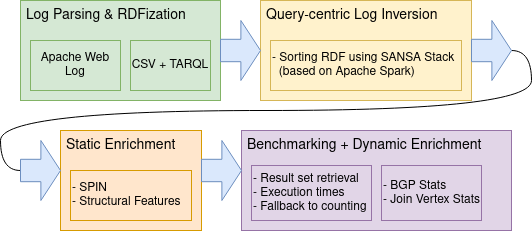

The diagram above was exported from draw.io. Its source (the exported page's mxGraphModel, read from the mxfile embedded in the PNG):
<mxGraphModel dx="1123" dy="761" grid="1" gridSize="10" guides="1" tooltips="1" connect="1" arrows="1" fold="1" page="1" pageScale="1" pageWidth="827" pageHeight="1169" math="0" shadow="0">
  <root>
    <mxCell id="0" />
    <mxCell id="1" parent="0" />
    <mxCell id="2" value="&amp;nbsp;Log Parsing &amp;amp; RDFization" style="rounded=0;whiteSpace=wrap;html=1;fillColor=#d5e8d4;strokeColor=#82b366;align=left;verticalAlign=top;fontSize=14;" vertex="1" parent="1">
      <mxGeometry x="39" y="40" width="200" height="100" as="geometry" />
    </mxCell>
    <mxCell id="3" value="&lt;font style=&quot;font-size: 14px;&quot;&gt;&amp;nbsp;Static&lt;/font&gt;&lt;font style=&quot;font-size: 14px;&quot;&gt; Enrichment&lt;/font&gt;" style="rounded=0;whiteSpace=wrap;html=1;fillColor=#ffe6cc;strokeColor=#d79b00;verticalAlign=top;align=left;fontSize=14;" vertex="1" parent="1">
      <mxGeometry x="79" y="170" width="141" height="100" as="geometry" />
    </mxCell>
    <mxCell id="4" value="&lt;div style=&quot;font-size: 12px;&quot;&gt;Apache Web Log&lt;br style=&quot;font-size: 12px;&quot;&gt;&lt;/div&gt;" style="rounded=0;whiteSpace=wrap;html=1;fillColor=#d5e8d4;strokeColor=#82b366;fontSize=12;" vertex="1" parent="1">
      <mxGeometry x="49" y="80" width="90" height="50" as="geometry" />
    </mxCell>
    <mxCell id="5" value="CSV + TARQL" style="rounded=0;whiteSpace=wrap;html=1;fillColor=#d5e8d4;strokeColor=#82b366;fontSize=12;" vertex="1" parent="1">
      <mxGeometry x="149" y="80" width="80" height="50" as="geometry" />
    </mxCell>
    <mxCell id="6" value="&lt;div style=&quot;font-size: 14px;&quot;&gt;&amp;nbsp;&lt;font style=&quot;font-size: 14px;&quot;&gt;Query-centric&lt;/font&gt;&lt;font style=&quot;font-size: 14px;&quot;&gt; Log Inversion&lt;/font&gt;&lt;/div&gt;" style="rounded=0;whiteSpace=wrap;html=1;fillColor=#fff2cc;strokeColor=#d6b656;align=left;verticalAlign=top;fontSize=14;" vertex="1" parent="1">
      <mxGeometry x="279" y="40" width="211" height="100" as="geometry" />
    </mxCell>
    <mxCell id="7" value="&lt;div style=&quot;font-size: 12px;&quot;&gt;&lt;font style=&quot;font-size: 12px;&quot;&gt;- SPIN&lt;/font&gt;&lt;/div&gt;&lt;div style=&quot;font-size: 12px;&quot;&gt;&lt;font style=&quot;font-size: 12px;&quot;&gt;- Structural Features&lt;/font&gt;&lt;/div&gt;" style="rounded=0;whiteSpace=wrap;html=1;align=left;fillColor=#ffe6cc;strokeColor=#d79b00;fontSize=10;" vertex="1" parent="1">
      <mxGeometry x="89" y="210" width="121" height="50" as="geometry" />
    </mxCell>
    <mxCell id="8" value="&lt;div style=&quot;font-size: 14px;&quot;&gt;&amp;nbsp;Benchmarking + Dynamic Enrichment&lt;/div&gt;" style="rounded=0;whiteSpace=wrap;html=1;fillColor=#e1d5e7;strokeColor=#9673a6;fontSize=14;verticalAlign=top;align=left;" vertex="1" parent="1">
      <mxGeometry x="260" y="170" width="270" height="100" as="geometry" />
    </mxCell>
    <mxCell id="9" value="&lt;div style=&quot;font-size: 12px;&quot;&gt;- BGP Stats&lt;/div&gt;&lt;div style=&quot;font-size: 12px;&quot;&gt;- Join Vertex Stats&lt;br style=&quot;font-size: 12px;&quot;&gt;&lt;/div&gt;" style="rounded=0;whiteSpace=wrap;html=1;align=left;fillColor=#e1d5e7;strokeColor=#9673a6;fontSize=12;" vertex="1" parent="1">
      <mxGeometry x="400" y="205" width="100" height="55" as="geometry" />
    </mxCell>
    <mxCell id="10" value="&lt;div&gt;&lt;font style=&quot;font-size: 12px;&quot;&gt;- Sorting RDF using SANSA Stack&lt;/font&gt;&lt;font style=&quot;font-size: 12px;&quot;&gt;&lt;br&gt;&lt;/font&gt;&lt;/div&gt;&lt;div&gt;&lt;font style=&quot;font-size: 12px;&quot;&gt;&amp;nbsp; (based on Apache Spark)&lt;/font&gt;&lt;/div&gt;" style="rounded=0;whiteSpace=wrap;html=1;align=left;fillColor=#fff2cc;strokeColor=#d6b656;fontSize=12;" vertex="1" parent="1">
      <mxGeometry x="289" y="80" width="191" height="50" as="geometry" />
    </mxCell>
    <mxCell id="11" value="&lt;div style=&quot;font-size: 12px;&quot;&gt;- Result set retrieval&lt;br style=&quot;font-size: 12px;&quot;&gt;&lt;/div&gt;&lt;div style=&quot;font-size: 12px;&quot;&gt;- Execution times&lt;br style=&quot;font-size: 12px;&quot;&gt;&lt;/div&gt;&lt;div style=&quot;font-size: 12px;&quot;&gt;- Fallback to counting&lt;br style=&quot;font-size: 12px;&quot;&gt;&lt;/div&gt;" style="rounded=0;whiteSpace=wrap;html=1;align=left;fillColor=#e1d5e7;strokeColor=#9673a6;fontSize=12;" vertex="1" parent="1">
      <mxGeometry x="270" y="205" width="120" height="55" as="geometry" />
    </mxCell>
    <mxCell id="12" value="" style="shape=singleArrow;whiteSpace=wrap;html=1;fontSize=10;arrowWidth=0.3730158730158744;arrowSize=0.49047619047619195;fillColor=#dae8fc;strokeColor=#6c8ebf;" vertex="1" parent="1">
      <mxGeometry x="239" y="60" width="40" height="60" as="geometry" />
    </mxCell>
    <mxCell id="13" style="edgeStyle=orthogonalEdgeStyle;rounded=0;orthogonalLoop=1;jettySize=auto;html=1;exitX=1;exitY=0.5;exitDx=0;exitDy=0;exitPerimeter=0;entryX=0;entryY=0.5;entryDx=0;entryDy=0;entryPerimeter=0;fontSize=14;curved=1;endArrow=none;endFill=0;" edge="1" source="14" target="16" parent="1">
      <mxGeometry relative="1" as="geometry" />
    </mxCell>
    <mxCell id="14" value="" style="shape=singleArrow;whiteSpace=wrap;html=1;fontSize=10;arrowWidth=0.3730158730158744;arrowSize=0.49047619047619195;fillColor=#dae8fc;strokeColor=#6c8ebf;" vertex="1" parent="1">
      <mxGeometry x="490" y="60" width="40" height="60" as="geometry" />
    </mxCell>
    <mxCell id="15" value="" style="shape=singleArrow;whiteSpace=wrap;html=1;fontSize=10;arrowWidth=0.3730158730158744;arrowSize=0.49047619047619195;fillColor=#dae8fc;strokeColor=#6c8ebf;" vertex="1" parent="1">
      <mxGeometry x="220" y="180" width="40" height="60" as="geometry" />
    </mxCell>
    <mxCell id="16" value="" style="shape=singleArrow;whiteSpace=wrap;html=1;fontSize=10;arrowWidth=0.3730158730158744;arrowSize=0.49047619047619195;fillColor=#dae8fc;strokeColor=#6c8ebf;" vertex="1" parent="1">
      <mxGeometry x="39" y="180" width="40" height="60" as="geometry" />
    </mxCell>
  </root>
</mxGraphModel>